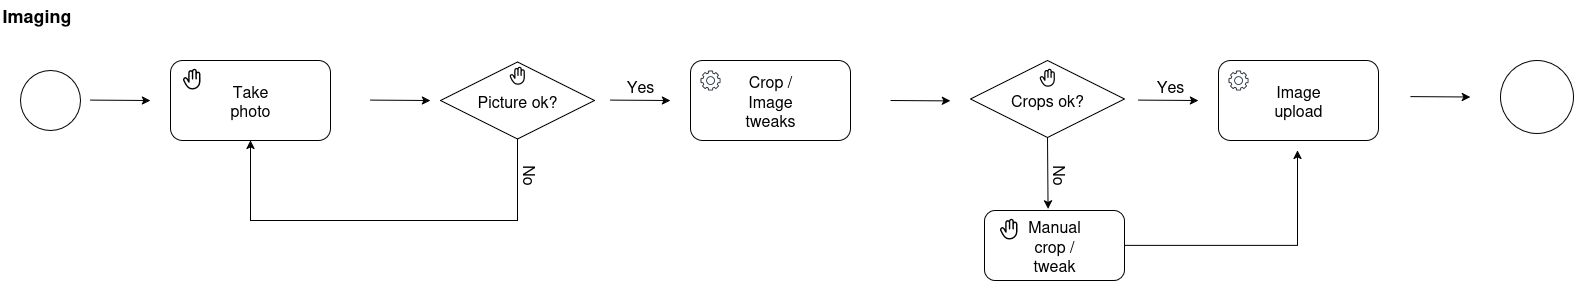

The diagram above was exported from draw.io. Its source (the exported page's mxGraphModel, read from the mxfile embedded in the PNG):
<mxGraphModel dx="1990" dy="1094" grid="1" gridSize="10" guides="1" tooltips="1" connect="1" arrows="1" fold="1" page="1" pageScale="1" pageWidth="800" pageHeight="600" math="0" shadow="0">
  <root>
    <mxCell id="0" />
    <mxCell id="1" parent="0" />
    <mxCell id="2" value="" style="ellipse;whiteSpace=wrap;html=1;aspect=fixed;fontSize=16;" vertex="1" parent="1">
      <mxGeometry x="150" y="525" width="60" height="60" as="geometry" />
    </mxCell>
    <mxCell id="3" value="" style="endArrow=classic;html=1;rounded=0;fontSize=16;" edge="1" parent="1">
      <mxGeometry width="50" height="50" relative="1" as="geometry">
        <mxPoint x="220" y="554.6" as="sourcePoint" />
        <mxPoint x="280" y="555" as="targetPoint" />
      </mxGeometry>
    </mxCell>
    <mxCell id="4" value="" style="rounded=1;whiteSpace=wrap;html=1;fontSize=16;" vertex="1" parent="1">
      <mxGeometry x="300" y="515" width="160" height="80" as="geometry" />
    </mxCell>
    <mxCell id="5" value="Take photo" style="text;html=1;align=center;verticalAlign=middle;whiteSpace=wrap;rounded=0;fontSize=16;" vertex="1" parent="1">
      <mxGeometry x="350" y="540" width="60" height="30" as="geometry" />
    </mxCell>
    <mxCell id="6" value="" style="shape=image;html=1;verticalAlign=top;verticalLabelPosition=bottom;labelBackgroundColor=#ffffff;imageAspect=0;aspect=fixed;image=https://icons.diagrams.net/icon-cache1/Phosphor_Fill_Vol_3-2937/hand-fill-1095.svg;fontSize=16;" vertex="1" parent="1">
      <mxGeometry x="310" y="522" width="23" height="23" as="geometry" />
    </mxCell>
    <mxCell id="7" value="" style="endArrow=classic;html=1;rounded=0;fontSize=16;" edge="1" parent="1">
      <mxGeometry width="50" height="50" relative="1" as="geometry">
        <mxPoint x="740" y="554.6" as="sourcePoint" />
        <mxPoint x="800" y="555" as="targetPoint" />
      </mxGeometry>
    </mxCell>
    <mxCell id="8" value="" style="rounded=1;whiteSpace=wrap;html=1;fontSize=16;" vertex="1" parent="1">
      <mxGeometry x="820" y="515" width="160" height="80" as="geometry" />
    </mxCell>
    <mxCell id="9" value="Crop / Image tweaks" style="text;html=1;align=center;verticalAlign=middle;whiteSpace=wrap;rounded=0;fontSize=16;" vertex="1" parent="1">
      <mxGeometry x="870" y="540" width="60" height="30" as="geometry" />
    </mxCell>
    <mxCell id="10" value="" style="sketch=0;outlineConnect=0;fontColor=#232F3E;gradientColor=none;fillColor=#232F3D;strokeColor=none;dashed=0;verticalLabelPosition=bottom;verticalAlign=top;align=center;html=1;fontSize=16;fontStyle=0;aspect=fixed;pointerEvents=1;shape=mxgraph.aws4.gear;" vertex="1" parent="1">
      <mxGeometry x="830" y="525" width="20" height="20" as="geometry" />
    </mxCell>
    <mxCell id="11" value="" style="endArrow=classic;html=1;rounded=0;fontSize=16;" edge="1" parent="1">
      <mxGeometry width="50" height="50" relative="1" as="geometry">
        <mxPoint x="1020" y="555" as="sourcePoint" />
        <mxPoint x="1080" y="555.4" as="targetPoint" />
      </mxGeometry>
    </mxCell>
    <mxCell id="12" value="Picture ok?" style="shape=rhombus;perimeter=rhombusPerimeter;whiteSpace=wrap;html=1;align=center;fontSize=16;" vertex="1" parent="1">
      <mxGeometry x="570" y="516.5" width="154" height="77" as="geometry" />
    </mxCell>
    <mxCell id="13" value="" style="endArrow=classic;html=1;rounded=0;fontSize=16;" edge="1" parent="1">
      <mxGeometry width="50" height="50" relative="1" as="geometry">
        <mxPoint x="500" y="554.6" as="sourcePoint" />
        <mxPoint x="560" y="555" as="targetPoint" />
      </mxGeometry>
    </mxCell>
    <mxCell id="14" value="Yes" style="text;html=1;align=center;verticalAlign=middle;whiteSpace=wrap;rounded=0;fontSize=16;" vertex="1" parent="1">
      <mxGeometry x="740" y="525" width="60" height="30" as="geometry" />
    </mxCell>
    <mxCell id="15" value="" style="edgeStyle=none;orthogonalLoop=1;jettySize=auto;html=1;rounded=0;exitX=0.5;exitY=1;exitDx=0;exitDy=0;entryX=0.5;entryY=1;entryDx=0;entryDy=0;fontSize=16;" edge="1" source="12" target="4" parent="1">
      <mxGeometry width="100" relative="1" as="geometry">
        <mxPoint x="350" y="685" as="sourcePoint" />
        <mxPoint x="390" y="615" as="targetPoint" />
        <Array as="points">
          <mxPoint x="647" y="675" />
          <mxPoint x="380" y="675" />
        </Array>
      </mxGeometry>
    </mxCell>
    <mxCell id="16" value="No" style="text;html=1;align=center;verticalAlign=middle;whiteSpace=wrap;rounded=0;rotation=90;fontSize=16;" vertex="1" parent="1">
      <mxGeometry x="630" y="615" width="60" height="30" as="geometry" />
    </mxCell>
    <mxCell id="17" value="" style="shape=image;html=1;verticalAlign=top;verticalLabelPosition=bottom;labelBackgroundColor=#ffffff;imageAspect=0;aspect=fixed;image=https://icons.diagrams.net/icon-cache1/Phosphor_Fill_Vol_3-2937/hand-fill-1095.svg;fontSize=16;" vertex="1" parent="1">
      <mxGeometry x="637" y="520" width="20" height="20" as="geometry" />
    </mxCell>
    <mxCell id="18" value="Crops ok?" style="shape=rhombus;perimeter=rhombusPerimeter;whiteSpace=wrap;html=1;align=center;fontSize=16;" vertex="1" parent="1">
      <mxGeometry x="1100" y="515" width="154" height="77" as="geometry" />
    </mxCell>
    <mxCell id="19" value="" style="shape=image;html=1;verticalAlign=top;verticalLabelPosition=bottom;labelBackgroundColor=#ffffff;imageAspect=0;aspect=fixed;image=https://icons.diagrams.net/icon-cache1/Phosphor_Fill_Vol_3-2937/hand-fill-1095.svg;fontSize=16;" vertex="1" parent="1">
      <mxGeometry x="1167" y="522" width="20" height="20" as="geometry" />
    </mxCell>
    <mxCell id="20" value="" style="endArrow=classic;html=1;rounded=0;fontSize=16;" edge="1" parent="1">
      <mxGeometry width="50" height="50" relative="1" as="geometry">
        <mxPoint x="1540" y="551.1" as="sourcePoint" />
        <mxPoint x="1600" y="551.5" as="targetPoint" />
      </mxGeometry>
    </mxCell>
    <mxCell id="21" value="Yes" style="text;html=1;align=center;verticalAlign=middle;whiteSpace=wrap;rounded=0;fontSize=16;" vertex="1" parent="1">
      <mxGeometry x="1270" y="525" width="60" height="30" as="geometry" />
    </mxCell>
    <mxCell id="22" value="" style="ellipse;whiteSpace=wrap;html=1;aspect=fixed;fontSize=16;" vertex="1" parent="1">
      <mxGeometry x="1630" y="515" width="73" height="73" as="geometry" />
    </mxCell>
    <mxCell id="23" value="" style="rounded=1;whiteSpace=wrap;html=1;fontSize=16;" vertex="1" parent="1">
      <mxGeometry x="1114" y="665" width="140" height="70" as="geometry" />
    </mxCell>
    <mxCell id="24" value="Manual crop / tweak" style="text;html=1;align=center;verticalAlign=middle;whiteSpace=wrap;rounded=0;fontSize=16;" vertex="1" parent="1">
      <mxGeometry x="1154" y="685" width="60" height="30" as="geometry" />
    </mxCell>
    <mxCell id="25" value="" style="shape=image;html=1;verticalAlign=top;verticalLabelPosition=bottom;labelBackgroundColor=#ffffff;imageAspect=0;aspect=fixed;image=https://icons.diagrams.net/icon-cache1/Phosphor_Fill_Vol_3-2937/hand-fill-1095.svg;fontSize=16;" vertex="1" parent="1">
      <mxGeometry x="1127" y="672" width="23" height="23" as="geometry" />
    </mxCell>
    <mxCell id="26" value="" style="endArrow=classic;html=1;rounded=0;entryX=0.454;entryY=-0.022;entryDx=0;entryDy=0;entryPerimeter=0;exitX=0.5;exitY=1;exitDx=0;exitDy=0;fontSize=16;" edge="1" source="18" target="23" parent="1">
      <mxGeometry width="50" height="50" relative="1" as="geometry">
        <mxPoint x="1200" y="615" as="sourcePoint" />
        <mxPoint x="1179.0200000000002" y="662.8999999999999" as="targetPoint" />
      </mxGeometry>
    </mxCell>
    <mxCell id="27" value="" style="endArrow=classic;html=1;rounded=0;exitX=1;exitY=0.5;exitDx=0;exitDy=0;fontSize=16;" edge="1" source="23" parent="1">
      <mxGeometry width="50" height="50" relative="1" as="geometry">
        <mxPoint x="880" y="665" as="sourcePoint" />
        <mxPoint x="1427" y="605" as="targetPoint" />
        <Array as="points">
          <mxPoint x="1427" y="700" />
        </Array>
      </mxGeometry>
    </mxCell>
    <mxCell id="28" value="No" style="text;html=1;align=center;verticalAlign=middle;whiteSpace=wrap;rounded=0;rotation=90;fontSize=16;" vertex="1" parent="1">
      <mxGeometry x="1160" y="615" width="60" height="30" as="geometry" />
    </mxCell>
    <mxCell id="29" value="&lt;b&gt;Imaging&lt;/b&gt;" style="text;strokeColor=none;align=left;fillColor=none;html=1;verticalAlign=middle;whiteSpace=wrap;rounded=0;fontSize=18;" vertex="1" parent="1">
      <mxGeometry x="130" y="455" width="310" height="30" as="geometry" />
    </mxCell>
    <mxCell id="30" value="" style="endArrow=classic;html=1;rounded=0;fontSize=16;" edge="1" parent="1">
      <mxGeometry width="50" height="50" relative="1" as="geometry">
        <mxPoint x="1268" y="554.6" as="sourcePoint" />
        <mxPoint x="1328" y="555" as="targetPoint" />
      </mxGeometry>
    </mxCell>
    <mxCell id="31" value="" style="rounded=1;whiteSpace=wrap;html=1;fontSize=16;" vertex="1" parent="1">
      <mxGeometry x="1348" y="515" width="160" height="80" as="geometry" />
    </mxCell>
    <mxCell id="32" value="Image upload" style="text;html=1;align=center;verticalAlign=middle;whiteSpace=wrap;rounded=0;fontSize=16;" vertex="1" parent="1">
      <mxGeometry x="1398" y="540" width="60" height="30" as="geometry" />
    </mxCell>
    <mxCell id="33" value="" style="sketch=0;outlineConnect=0;fontColor=#232F3E;gradientColor=none;fillColor=#232F3D;strokeColor=none;dashed=0;verticalLabelPosition=bottom;verticalAlign=top;align=center;html=1;fontSize=16;fontStyle=0;aspect=fixed;pointerEvents=1;shape=mxgraph.aws4.gear;" vertex="1" parent="1">
      <mxGeometry x="1358" y="525" width="20" height="20" as="geometry" />
    </mxCell>
  </root>
</mxGraphModel>